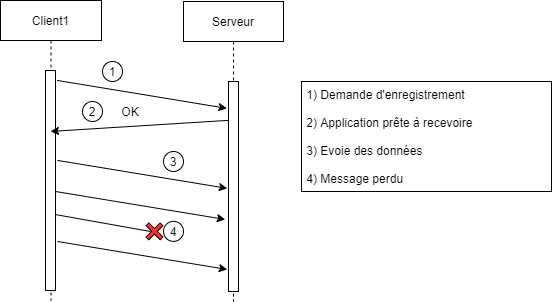

The diagram above was exported from draw.io. Its source (the exported page's mxGraphModel, read from the mxfile embedded in the PNG):
<mxGraphModel dx="1024" dy="592" grid="1" gridSize="10" guides="1" tooltips="1" connect="1" arrows="1" fold="1" page="1" pageScale="1" pageWidth="850" pageHeight="1100" background="none" math="0" shadow="0">
  <root>
    <mxCell id="0" />
    <mxCell id="1" parent="0" />
    <mxCell id="3nuBFxr9cyL0pnOWT2aG-1" value="Client1" style="shape=umlLifeline;perimeter=lifelinePerimeter;container=1;collapsible=0;recursiveResize=0;rounded=0;shadow=0;strokeWidth=1;" parent="1" vertex="1">
      <mxGeometry x="40" y="79" width="101" height="300" as="geometry" />
    </mxCell>
    <mxCell id="3nuBFxr9cyL0pnOWT2aG-2" value="" style="points=[];perimeter=orthogonalPerimeter;rounded=0;shadow=0;strokeWidth=1;" parent="3nuBFxr9cyL0pnOWT2aG-1" vertex="1">
      <mxGeometry x="45" y="70" width="10" height="220" as="geometry" />
    </mxCell>
    <mxCell id="3nuBFxr9cyL0pnOWT2aG-5" value="Serveur" style="shape=umlLifeline;perimeter=lifelinePerimeter;container=1;collapsible=0;recursiveResize=0;rounded=0;shadow=0;strokeWidth=1;" parent="1" vertex="1">
      <mxGeometry x="223" y="80" width="100" height="300" as="geometry" />
    </mxCell>
    <mxCell id="3nuBFxr9cyL0pnOWT2aG-6" value="" style="points=[];perimeter=orthogonalPerimeter;rounded=0;shadow=0;strokeWidth=1;" parent="3nuBFxr9cyL0pnOWT2aG-5" vertex="1">
      <mxGeometry x="45" y="80" width="10" height="210" as="geometry" />
    </mxCell>
    <mxCell id="duudPGhxaD_FbWiu7INb-34" value="" style="endArrow=classic;html=1;fontFamily=Helvetica;exitX=1.16;exitY=0.045;exitDx=0;exitDy=0;exitPerimeter=0;entryX=-0.16;entryY=0.128;entryDx=0;entryDy=0;entryPerimeter=0;" parent="1" source="3nuBFxr9cyL0pnOWT2aG-2" target="3nuBFxr9cyL0pnOWT2aG-6" edge="1">
      <mxGeometry width="50" height="50" relative="1" as="geometry">
        <mxPoint x="303" y="170" as="sourcePoint" />
        <mxPoint x="353" y="120" as="targetPoint" />
      </mxGeometry>
    </mxCell>
    <mxCell id="duudPGhxaD_FbWiu7INb-44" value="OK" style="text;html=1;strokeColor=none;fillColor=none;align=center;verticalAlign=middle;whiteSpace=wrap;rounded=0;fontFamily=Helvetica;" parent="1" vertex="1">
      <mxGeometry x="150" y="180" width="40" height="20" as="geometry" />
    </mxCell>
    <mxCell id="duudPGhxaD_FbWiu7INb-56" value="1" style="ellipse;whiteSpace=wrap;html=1;aspect=fixed;fontFamily=Helvetica;" parent="1" vertex="1">
      <mxGeometry x="142" y="140" width="20" height="20" as="geometry" />
    </mxCell>
    <mxCell id="duudPGhxaD_FbWiu7INb-61" value="2" style="ellipse;whiteSpace=wrap;html=1;aspect=fixed;fontFamily=Helvetica;" parent="1" vertex="1">
      <mxGeometry x="122" y="180" width="20" height="20" as="geometry" />
    </mxCell>
    <mxCell id="xy-xIKVo97sQC8lFJYUX-3" value="" style="endArrow=classic;html=1;fontFamily=Helvetica;exitX=0;exitY=0.185;exitDx=0;exitDy=0;exitPerimeter=0;entryX=0.5;entryY=0.277;entryDx=0;entryDy=0;entryPerimeter=0;" parent="1" source="3nuBFxr9cyL0pnOWT2aG-6" target="3nuBFxr9cyL0pnOWT2aG-2" edge="1">
      <mxGeometry width="50" height="50" relative="1" as="geometry">
        <mxPoint x="106.60000000000002" y="168.89999999999998" as="sourcePoint" />
        <mxPoint x="276.4" y="196.88" as="targetPoint" />
      </mxGeometry>
    </mxCell>
    <mxCell id="xy-xIKVo97sQC8lFJYUX-7" value="&lt;span&gt;&amp;nbsp;1) Demande d'enregistrement&lt;/span&gt;&lt;br&gt;&lt;br&gt;&lt;span&gt;&amp;nbsp;2) Application prête à recevoire&lt;br&gt;&lt;br&gt;&amp;nbsp;3) Evoie des données&lt;br&gt;&lt;br&gt;&amp;nbsp;4) Message perdu&lt;br&gt;&lt;/span&gt;" style="rounded=0;whiteSpace=wrap;html=1;align=left;" parent="1" vertex="1">
      <mxGeometry x="341" y="160" width="250" height="110" as="geometry" />
    </mxCell>
    <mxCell id="epORvec40w32U-DZgTNH-1" value="" style="endArrow=classic;html=1;fontFamily=Helvetica;exitX=1.16;exitY=0.045;exitDx=0;exitDy=0;exitPerimeter=0;entryX=-0.16;entryY=0.128;entryDx=0;entryDy=0;entryPerimeter=0;" edge="1" parent="1">
      <mxGeometry width="50" height="50" relative="1" as="geometry">
        <mxPoint x="96.99999999999991" y="238.89999999999998" as="sourcePoint" />
        <mxPoint x="266.80000000000007" y="266.88" as="targetPoint" />
      </mxGeometry>
    </mxCell>
    <mxCell id="epORvec40w32U-DZgTNH-2" value="3" style="ellipse;whiteSpace=wrap;html=1;aspect=fixed;fontFamily=Helvetica;" vertex="1" parent="1">
      <mxGeometry x="203" y="230" width="20" height="20" as="geometry" />
    </mxCell>
    <mxCell id="epORvec40w32U-DZgTNH-3" value="" style="endArrow=classic;html=1;fontFamily=Helvetica;exitX=1.16;exitY=0.045;exitDx=0;exitDy=0;exitPerimeter=0;entryX=-0.16;entryY=0.128;entryDx=0;entryDy=0;entryPerimeter=0;" edge="1" parent="1">
      <mxGeometry width="50" height="50" relative="1" as="geometry">
        <mxPoint x="95" y="270" as="sourcePoint" />
        <mxPoint x="264.8000000000002" y="297.98" as="targetPoint" />
      </mxGeometry>
    </mxCell>
    <mxCell id="epORvec40w32U-DZgTNH-4" value="" style="endArrow=classic;html=1;fontFamily=Helvetica;exitX=1.16;exitY=0.045;exitDx=0;exitDy=0;exitPerimeter=0;entryX=-0.16;entryY=0.128;entryDx=0;entryDy=0;entryPerimeter=0;" edge="1" parent="1">
      <mxGeometry width="50" height="50" relative="1" as="geometry">
        <mxPoint x="97" y="320" as="sourcePoint" />
        <mxPoint x="266.8000000000002" y="347.98" as="targetPoint" />
      </mxGeometry>
    </mxCell>
    <mxCell id="epORvec40w32U-DZgTNH-5" value="" style="endArrow=none;html=1;exitX=1.02;exitY=0.655;exitDx=0;exitDy=0;exitPerimeter=0;" edge="1" parent="1" source="3nuBFxr9cyL0pnOWT2aG-2">
      <mxGeometry width="50" height="50" relative="1" as="geometry">
        <mxPoint x="94" y="300" as="sourcePoint" />
        <mxPoint x="190" y="310" as="targetPoint" />
      </mxGeometry>
    </mxCell>
    <mxCell id="epORvec40w32U-DZgTNH-6" value="" style="shape=cross;whiteSpace=wrap;html=1;rotation=45;fillColor=#FF3333;" vertex="1" parent="1">
      <mxGeometry x="184" y="299.86" width="20" height="20" as="geometry" />
    </mxCell>
    <mxCell id="epORvec40w32U-DZgTNH-7" value="4" style="ellipse;whiteSpace=wrap;html=1;aspect=fixed;fontFamily=Helvetica;" vertex="1" parent="1">
      <mxGeometry x="203" y="299.86" width="20" height="20" as="geometry" />
    </mxCell>
  </root>
</mxGraphModel>